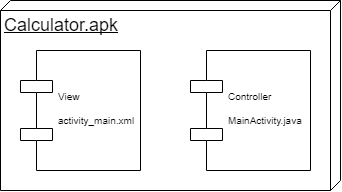

The diagram above was exported from draw.io. Its source (the exported page's mxGraphModel, read from the mxfile embedded in the PNG):
<mxGraphModel dx="1489" dy="686" grid="1" gridSize="10" guides="1" tooltips="1" connect="1" arrows="1" fold="1" page="1" pageScale="1" pageWidth="1100" pageHeight="850" background="#ffffff" math="0" shadow="0">
  <root>
    <mxCell id="0" />
    <mxCell id="1" parent="0" />
    <mxCell id="2" value="&lt;font style=&quot;font-size: 18px&quot;&gt;Сalculator.apk&lt;/font&gt;" style="verticalAlign=top;align=left;spacingTop=8;spacingLeft=2;spacingRight=12;shape=cube;size=10;direction=south;fontStyle=4;html=1;fontSize=10;" vertex="1" parent="1">
      <mxGeometry x="40" y="50" width="340" height="190" as="geometry" />
    </mxCell>
    <mxCell id="3" value="View&#10;&#10;activity_main.xml" style="shape=component;align=left;spacingLeft=36;fontSize=10;" vertex="1" parent="1">
      <mxGeometry x="60" y="100" width="120" height="120" as="geometry" />
    </mxCell>
    <mxCell id="4" value="Controller&#10;&#10;MainActivity.java" style="shape=component;align=left;spacingLeft=36;fontSize=10;" vertex="1" parent="1">
      <mxGeometry x="230" y="100" width="120" height="120" as="geometry" />
    </mxCell>
  </root>
</mxGraphModel>